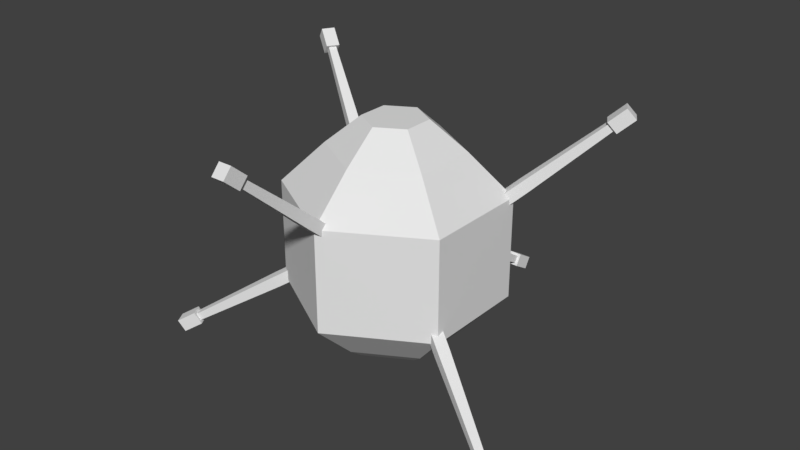 # Source: TargetBot.blend  (saved by Blender 2.79.0; exported with 4.5.12 LTS)
import bpy
from mathutils import Matrix  # noqa: F401  (used for matrix-valued properties, if any)

bpy.ops.wm.read_factory_settings(use_empty=True)
scene = bpy.context.scene
scene.name = 'Scene'

# ---- collections
col_collection_1 = bpy.data.collections.new('Collection 1'); scene.collection.children.link(col_collection_1)
col_collection_2 = bpy.data.collections.new('Collection 2'); scene.collection.children.link(col_collection_2)
col_collection_2.hide_render = True
col_collection_2.hide_viewport = True
col_collection_3 = bpy.data.collections.new('Collection 3'); scene.collection.children.link(col_collection_3)
col_collection_3.hide_render = True
col_collection_3.hide_viewport = True

# ---- materials (node trees are filled in below, after node groups)
mat_targetbotmat = bpy.data.materials.new('TargetBotMat')
mat_targetbotmat.alpha_threshold = 0.0
mat_targetbotmat.use_transparent_shadow = False
mat_targetbotmat.roughness = 0.5
mat_targetbotmat.line_color = (0.0, 0.0, 0.0, 1.0)

# ---- material node trees

# ---- world
world_world = bpy.data.worlds.new('World'); scene.world = world_world
world_world.color = (0.05088, 0.05088, 0.05088)
world_world.use_sun_shadow = False
world_world.sun_shadow_jitter_overblur = 0.0
world_world.cycles.sampling_method = 'MANUAL'

# ---- meshes
me_icosphere = bpy.data.meshes.new('Icosphere')
me_icosphere.from_pydata([(-0.497, 0.287, 0.8201), (-0.3882, 0.2242, -0.9158), (-0.497, -0.287, 0.8201), (-0.3882, -0.2242, -0.9158), (-5.713e-08, -0.5739, 0.8201), (-4.2e-08, -0.4483, -0.9158), (0.497, -0.287, 0.8201), (0.3882, -0.2242, -0.9158), (0.497, 0.287, 0.8201), (0.3882, 0.2242, -0.9158), (1.93e-08, 0.5739, 0.8201), (1.93e-08, 0.4483, -0.9158), (0.0, 0.9479, 0.4544), (-0.8209, 0.4739, 0.4544), (-0.8209, 0.4739, -0.4544), (0.0, 0.9479, -0.4544), (-0.8209, -0.4739, 0.4544), (-0.8209, -0.4739, -0.4544), (-8.287e-08, -0.9479, 0.4544), (-8.287e-08, -0.9479, -0.4544), (0.8209, -0.4739, 0.4544), (0.8209, -0.4739, -0.4544), (0.8209, 0.4739, 0.4544), (0.8209, 0.4739, -0.4544), (1.133e-08, 0.2718, 1.07), (-0.2354, 0.1359, 1.07), (-0.2354, -0.1359, 1.07), (-2.487e-08, -0.2718, 1.07), (0.2354, -0.1359, 1.07), (0.2354, 0.1359, 1.07), (-0.497, 0.287, -0.8201), (1.93e-08, 0.5739, -0.8201), (-0.497, -0.287, -0.8201), (-5.713e-08, -0.5739, -0.8201), (0.497, -0.287, -0.8201), (0.497, 0.287, -0.8201), (-0.3882, 0.2242, -0.2285), (1.93e-08, 0.4483, -0.2285), (-0.3882, -0.2242, -0.2285), (-4.2e-08, -0.4483, -0.2285), (0.3882, -0.2242, -0.2285), (0.3882, 0.2242, -0.2285), (1.526, -0.9109, -0.8965), (1.56, -0.8525, -0.8963), (1.496, -0.8936, -0.9542), (1.53, -0.8352, -0.9541), (0.9418, -0.4798, -0.445), (0.8147, -0.4071, -0.3574), (0.8969, -0.4538, -0.5316), (0.7698, -0.3811, -0.444), (0.8916, -0.5673, -0.4452), (0.7644, -0.4946, -0.3576), (0.8467, -0.5414, -0.5318), (0.7196, -0.4686, -0.4442), (1.473, -0.9088, -0.9758), (1.525, -0.939, -0.8751), (1.583, -0.8373, -0.8748), (1.531, -0.8071, -0.9755), (1.667, -0.8852, -1.07), (1.609, -0.9869, -1.07), (1.72, -0.9154, -0.9689), (1.661, -1.017, -0.9692), (1.433, 0.7938, 1.137), (1.399, 0.852, 1.137), (1.471, 0.8159, 1.086), (1.437, 0.8742, 1.086), (0.8252, 0.5382, 0.5931), (0.7137, 0.4734, 0.4814), (0.8824, 0.5714, 0.5168), (0.7708, 0.5066, 0.4051), (0.8759, 0.4509, 0.5931), (0.7644, 0.3861, 0.4814), (0.9331, 0.4841, 0.5168), (0.8215, 0.4193, 0.4051), (1.498, 0.8025, 1.068), (1.431, 0.764, 1.156), (1.373, 0.8654, 1.156), (1.439, 0.904, 1.068), (1.559, 0.9736, 1.188), (1.618, 0.8721, 1.188), (1.492, 0.935, 1.276), (1.551, 0.8335, 1.276), (0.0735, 1.946, -0.9692), (-0.04384, 1.948, -0.9689), (0.0727, 1.886, -1.07), (-0.04464, 1.887, -1.07), (-0.04589, 1.73, -0.9755), (-0.04509, 1.79, -0.8748), (0.07224, 1.789, -0.8751), (0.07145, 1.729, -0.9758), (0.05629, 0.8569, -0.4442), (0.05746, 1.003, -0.5318), (0.05698, 0.9087, -0.3576), (0.05815, 1.055, -0.4452), (-0.04464, 0.8578, -0.444), (-0.04347, 1.004, -0.5316), (-0.04395, 0.9097, -0.3574), (-0.04278, 1.056, -0.445), (-0.02073, 1.743, -0.9541), (0.04662, 1.742, -0.9542), (-0.02027, 1.777, -0.8963), (0.04708, 1.777, -0.8965), (-1.558, -0.8548, -0.8965), (-1.525, -0.9133, -0.8963), (-1.528, -0.8378, -0.9542), (-1.495, -0.8963, -0.9541), (-0.8906, -0.5693, -0.445), (-0.7635, -0.4965, -0.3574), (-0.8455, -0.5437, -0.5316), (-0.7184, -0.4709, -0.444), (-0.9406, -0.4816, -0.4452), (-0.8136, -0.4088, -0.3576), (-0.8955, -0.4561, -0.5318), (-0.7685, -0.3833, -0.4442), (-1.529, -0.8098, -0.9758), (-1.582, -0.8394, -0.8751), (-1.524, -0.9413, -0.8748), (-1.471, -0.9117, -0.9755), (-1.608, -0.9899, -1.07), (-1.666, -0.888, -1.07), (-1.66, -1.02, -0.9689), (-1.718, -0.9176, -0.9692), (-1.404, 0.8441, 1.137), (-1.438, 0.7857, 1.137), (-1.442, 0.8661, 1.086), (-1.476, 0.8076, 1.086), (-0.8787, 0.4455, 0.5931), (-0.7669, 0.3813, 0.4814), (-0.9361, 0.4784, 0.5168), (-0.8242, 0.4142, 0.4051), (-0.8285, 0.5331, 0.5931), (-0.7166, 0.4688, 0.4814), (-0.8858, 0.566, 0.5168), (-0.7739, 0.5017, 0.4051), (-1.444, 0.8959, 1.068), (-1.377, 0.8576, 1.156), (-1.436, 0.7559, 1.156), (-1.502, 0.7941, 1.068), (-1.623, 0.8631, 1.188), (-1.564, 0.9649, 1.188), (-1.556, 0.8248, 1.276), (-1.498, 0.9266, 1.276), (-0.05375, -1.76, 1.276), (0.06359, -1.76, 1.276), (-0.05356, -1.837, 1.188), (0.06378, -1.837, 1.188), (0.06344, -1.698, 1.068), (0.06326, -1.621, 1.156), (-0.05409, -1.622, 1.156), (-0.0539, -1.699, 1.068), (-0.04759, -0.9211, 0.4051), (-0.04728, -1.05, 0.5168), (-0.04776, -0.855, 0.4814), (-0.04744, -0.984, 0.5931), (0.05334, -0.9209, 0.4051), (0.05365, -1.05, 0.5168), (0.05318, -0.8548, 0.4814), (0.05349, -0.9838, 0.5931), (0.03841, -1.682, 1.086), (-0.02895, -1.682, 1.086), (0.0383, -1.638, 1.137), (-0.02905, -1.638, 1.137)], [], [(8, 10, 24, 29), (14, 13, 12, 15), (17, 16, 13, 14), (11, 9, 41, 37), (19, 18, 16, 17), (21, 20, 18, 19), (23, 22, 20, 21), (15, 12, 22, 23), (0, 10, 12, 13), (31, 30, 14, 15), (2, 0, 13, 16), (30, 32, 17, 14), (4, 2, 16, 18), (32, 33, 19, 17), (6, 4, 18, 20), (33, 34, 21, 19), (8, 6, 20, 22), (34, 35, 23, 21), (10, 8, 22, 12), (35, 31, 15, 23), (24, 25, 26, 27, 28, 29), (6, 8, 29, 28), (4, 6, 28, 27), (2, 4, 27, 26), (0, 2, 26, 25), (10, 0, 25, 24), (11, 1, 30, 31), (1, 3, 32, 30), (3, 5, 33, 32), (5, 7, 34, 33), (7, 9, 35, 34), (9, 11, 31, 35), (36, 37, 41, 40, 39, 38), (7, 5, 39, 40), (3, 1, 36, 38), (9, 7, 40, 41), (5, 3, 38, 39), (1, 11, 37, 36), (43, 42, 55, 56), (44, 45, 57, 54), (42, 44, 54, 55), (55, 54, 59, 61), (48, 46, 43, 45), (50, 52, 44, 42), (52, 48, 45, 44), (45, 43, 56, 57), (46, 50, 42, 43), (51, 47, 49, 53), (49, 48, 52, 53), (47, 46, 48, 49), (51, 50, 46, 47), (53, 52, 50, 51), (60, 61, 59, 58), (57, 56, 60, 58), (56, 55, 61, 60), (54, 57, 58, 59), (63, 62, 75, 76), (64, 65, 77, 74), (62, 64, 74, 75), (75, 74, 79, 81), (68, 66, 63, 65), (70, 72, 64, 62), (72, 68, 65, 64), (65, 63, 76, 77), (66, 70, 62, 63), (71, 67, 69, 73), (69, 68, 72, 73), (67, 66, 68, 69), (71, 70, 66, 67), (73, 72, 70, 71), (80, 81, 79, 78), (77, 76, 80, 78), (76, 75, 81, 80), (74, 77, 78, 79), (89, 86, 85, 84), (87, 88, 82, 83), (86, 87, 83, 85), (83, 82, 84, 85), (90, 91, 93, 92), (92, 93, 97, 96), (96, 97, 95, 94), (94, 95, 91, 90), (92, 96, 94, 90), (97, 93, 101, 100), (98, 100, 87, 86), (91, 95, 98, 99), (93, 91, 99, 101), (95, 97, 100, 98), (88, 89, 84, 82), (101, 99, 89, 88), (99, 98, 86, 89), (100, 101, 88, 87), (103, 102, 115, 116), (104, 105, 117, 114), (102, 104, 114, 115), (115, 114, 119, 121), (108, 106, 103, 105), (110, 112, 104, 102), (112, 108, 105, 104), (105, 103, 116, 117), (106, 110, 102, 103), (111, 107, 109, 113), (109, 108, 112, 113), (107, 106, 108, 109), (111, 110, 106, 107), (113, 112, 110, 111), (120, 121, 119, 118), (117, 116, 120, 118), (116, 115, 121, 120), (114, 117, 118, 119), (123, 122, 135, 136), (124, 125, 137, 134), (122, 124, 134, 135), (135, 134, 139, 141), (128, 126, 123, 125), (130, 132, 124, 122), (132, 128, 125, 124), (125, 123, 136, 137), (126, 130, 122, 123), (131, 127, 129, 133), (129, 128, 132, 133), (127, 126, 128, 129), (131, 130, 126, 127), (133, 132, 130, 131), (140, 141, 139, 138), (137, 136, 140, 138), (136, 135, 141, 140), (134, 137, 138, 139), (149, 146, 145, 144), (147, 148, 142, 143), (146, 147, 143, 145), (143, 142, 144, 145), (150, 151, 153, 152), (152, 153, 157, 156), (156, 157, 155, 154), (154, 155, 151, 150), (152, 156, 154, 150), (157, 153, 161, 160), (158, 160, 147, 146), (151, 155, 158, 159), (153, 151, 159, 161), (155, 157, 160, 158), (148, 149, 144, 142), (161, 159, 149, 148), (159, 158, 146, 149), (160, 161, 148, 147)])
_uv = me_icosphere.uv_layers.new(name='UVMap')
_uv.uv.foreach_set('vector', [0.2876, 0.9577, 0.2876, 0.678, 0.1684, 0.7516, 0.1684, 0.8841, 0.2497, 0.4344, 0.02568, 0.4344, 0.02568, 0.23, 0.2497, 0.23, 0.2497, 0.625, 0.02568, 0.625, 0.02568, 0.4344, 0.2497, 0.4344, 0.7963, 0.8564, 0.7963, 0.9606, 0.5702, 0.9606, 0.5702, 0.8564, 0.2502, 0.23, 0.02618, 0.23, 0.02618, 0.03288, 0.2502, 0.03288, 0.2502, 0.4344, 0.02618, 0.4344, 0.02618, 0.23, 0.2502, 0.23, 0.2502, 0.625, 0.02618, 0.625, 0.02618, 0.4344, 0.2502, 0.4344, 0.2497, 0.23, 0.02568, 0.23, 0.02568, 0.03288, 0.2497, 0.03288, 0.01609, 0.9353, 0.01609, 0.7511, 0.1258, 0.6911, 0.1258, 0.9952, 0.3177, 0.7029, 0.3177, 0.9026, 0.4269, 0.9676, 0.4269, 0.6378, 0.01589, 0.9351, 0.01571, 0.7514, 0.1256, 0.6909, 0.1254, 0.9954, 0.3184, 0.9024, 0.3184, 0.7028, 0.4275, 0.6379, 0.4275, 0.9676, 0.01541, 0.9354, 0.0154, 0.7512, 0.1251, 0.6912, 0.125, 0.9954, 0.3184, 0.9026, 0.3184, 0.7029, 0.4276, 0.6379, 0.4274, 0.9676, 0.0154, 0.9354, 0.0154, 0.7512, 0.1251, 0.6912, 0.1251, 0.9953, 0.3183, 0.7029, 0.3183, 0.9026, 0.4275, 0.9676, 0.4275, 0.6378, 0.01541, 0.9354, 0.01545, 0.7512, 0.1251, 0.6912, 0.125, 0.9952, 0.3184, 0.9024, 0.3184, 0.7029, 0.4275, 0.6379, 0.4274, 0.9676, 0.01541, 0.7512, 0.01541, 0.9353, 0.125, 0.9953, 0.1251, 0.6912, 0.3184, 0.9026, 0.3183, 0.7029, 0.4276, 0.6379, 0.4275, 0.9676, 0.292, 0.3864, 0.35, 0.3506, 0.408, 0.3864, 0.408, 0.4581, 0.35, 0.494, 0.292, 0.4581, 0.2875, 0.678, 0.2876, 0.9577, 0.1684, 0.8841, 0.1684, 0.7516, 0.2874, 0.6783, 0.2875, 0.9577, 0.1684, 0.8841, 0.1683, 0.7515, 0.2876, 0.678, 0.2876, 0.9577, 0.1684, 0.8841, 0.1684, 0.7516, 0.2875, 0.678, 0.2876, 0.9577, 0.1684, 0.8841, 0.1684, 0.7516, 0.2875, 0.6781, 0.2875, 0.9577, 0.1684, 0.8841, 0.1684, 0.7515, 0.4612, 0.9357, 0.4612, 0.6523, 0.5254, 0.6126, 0.5254, 0.9754, 0.4611, 0.9357, 0.4612, 0.6523, 0.5253, 0.6127, 0.5255, 0.9754, 0.4612, 0.9357, 0.4612, 0.6523, 0.5253, 0.6127, 0.5255, 0.9754, 0.4611, 0.6524, 0.4611, 0.9358, 0.5254, 0.9755, 0.5254, 0.6127, 0.4612, 0.9357, 0.4612, 0.6523, 0.5254, 0.6128, 0.5254, 0.9754, 0.4611, 0.9356, 0.4612, 0.6523, 0.5254, 0.6127, 0.5255, 0.9754, 0.2775, 0.2824, 0.2775, 0.2011, 0.3432, 0.1605, 0.409, 0.2011, 0.409, 0.2824, 0.3432, 0.323, 0.7964, 0.7491, 0.7966, 0.8562, 0.5705, 0.8562, 0.5704, 0.7491, 0.7963, 0.645, 0.7963, 0.7492, 0.5702, 0.7492, 0.5702, 0.645, 0.7964, 0.6445, 0.7964, 0.7491, 0.5704, 0.7491, 0.5703, 0.6451, 0.7966, 0.8562, 0.7964, 0.9607, 0.5699, 0.9605, 0.5705, 0.8562, 0.7963, 0.7492, 0.7963, 0.8564, 0.5702, 0.8564, 0.5702, 0.7492, 0.6558, 0.1368, 0.7613, 0.1368, 0.8004, 0.1613, 0.6166, 0.1613, 0.7613, 0.07087, 0.6558, 0.07087, 0.6166, 0.0464, 0.8004, 0.0464, 0.7613, 0.1368, 0.7613, 0.07087, 0.8004, 0.0464, 0.8004, 0.1613, 0.6166, 0.226, 0.4328, 0.226, 0.4328, 0.04659, 0.6166, 0.0466, 0.8402, 0.1764, 0.9894, 0.1764, 0.9646, 0.9627, 0.865, 0.9627, 0.8402, 0.1764, 0.9895, 0.1764, 0.9646, 0.9627, 0.865, 0.9627, 0.8402, 0.1764, 0.9895, 0.1764, 0.9646, 0.9627, 0.865, 0.9627, 0.6558, 0.07087, 0.6558, 0.1368, 0.6166, 0.1613, 0.6166, 0.0464, 0.8399, 0.1764, 0.9892, 0.1764, 0.9643, 0.9627, 0.8647, 0.9627, 0.4326, 0.2256, 0.4326, 0.04617, 0.6171, 0.04617, 0.6171, 0.2256, 0.9895, 0.01867, 0.9895, 0.1764, 0.8402, 0.1764, 0.8402, 0.01867, 0.9894, 0.01867, 0.9894, 0.1764, 0.8402, 0.1764, 0.8402, 0.01867, 0.9892, 0.01867, 0.9892, 0.1764, 0.8399, 0.1764, 0.8399, 0.01867, 0.9895, 0.01867, 0.9895, 0.1764, 0.8402, 0.1764, 0.8402, 0.01867, 0.6176, 0.2257, 0.4319, 0.2257, 0.4319, 0.04536, 0.6176, 0.04536, 0.433, 0.04679, 0.6168, 0.04679, 0.6168, 0.2262, 0.433, 0.2262, 0.4328, 0.04689, 0.6166, 0.04689, 0.6166, 0.2263, 0.4328, 0.2263, 0.4328, 0.0464, 0.6166, 0.0464, 0.6166, 0.2258, 0.4328, 0.2258, 0.6558, 0.1368, 0.7613, 0.1368, 0.8004, 0.1613, 0.6166, 0.1613, 0.7613, 0.07087, 0.6558, 0.07087, 0.6166, 0.0464, 0.8004, 0.0464, 0.7613, 0.1368, 0.7613, 0.07087, 0.8004, 0.0464, 0.8004, 0.1613, 0.6166, 0.226, 0.4328, 0.226, 0.4328, 0.04659, 0.6166, 0.0466, 0.8402, 0.1764, 0.9894, 0.1764, 0.9646, 0.9627, 0.865, 0.9627, 0.8402, 0.1764, 0.9895, 0.1764, 0.9646, 0.9627, 0.865, 0.9627, 0.8402, 0.1764, 0.9895, 0.1764, 0.9646, 0.9627, 0.865, 0.9627, 0.6558, 0.07087, 0.6558, 0.1368, 0.6166, 0.1613, 0.6166, 0.0464, 0.8399, 0.1764, 0.9892, 0.1764, 0.9643, 0.9627, 0.8647, 0.9627, 0.4326, 0.2256, 0.4326, 0.04617, 0.6171, 0.04617, 0.6171, 0.2256, 0.9895, 0.01867, 0.9895, 0.1764, 0.8402, 0.1764, 0.8402, 0.01867, 0.9894, 0.01867, 0.9894, 0.1764, 0.8402, 0.1764, 0.8402, 0.01867, 0.9892, 0.01867, 0.9892, 0.1764, 0.8399, 0.1764, 0.8399, 0.01867, 0.9895, 0.01867, 0.9895, 0.1764, 0.8402, 0.1764, 0.8402, 0.01867, 0.6176, 0.2257, 0.4319, 0.2257, 0.4319, 0.04536, 0.6176, 0.04536, 0.433, 0.04679, 0.6168, 0.04679, 0.6168, 0.2262, 0.433, 0.2262, 0.4328, 0.04689, 0.6166, 0.04689, 0.6166, 0.2263, 0.4328, 0.2263, 0.4328, 0.0464, 0.6166, 0.0464, 0.6166, 0.2258, 0.4328, 0.2258, 0.4328, 0.0464, 0.6166, 0.0464, 0.6166, 0.2258, 0.4328, 0.2258, 0.4328, 0.04689, 0.6166, 0.04689, 0.6166, 0.2263, 0.4328, 0.2263, 0.433, 0.04679, 0.6168, 0.04679, 0.6168, 0.2262, 0.433, 0.2262, 0.6176, 0.2257, 0.4319, 0.2257, 0.4319, 0.04536, 0.6176, 0.04536, 0.9895, 0.01867, 0.9895, 0.1764, 0.8402, 0.1764, 0.8402, 0.01867, 0.9892, 0.01867, 0.9892, 0.1764, 0.8399, 0.1764, 0.8399, 0.01867, 0.9894, 0.01867, 0.9894, 0.1764, 0.8402, 0.1764, 0.8402, 0.01867, 0.9895, 0.01867, 0.9895, 0.1764, 0.8402, 0.1764, 0.8402, 0.01867, 0.4326, 0.2256, 0.4326, 0.04617, 0.6171, 0.04617, 0.6171, 0.2256, 0.8399, 0.1764, 0.9892, 0.1764, 0.9643, 0.9627, 0.8647, 0.9627, 0.6558, 0.07087, 0.6558, 0.1368, 0.6166, 0.1613, 0.6166, 0.0464, 0.8402, 0.1764, 0.9895, 0.1764, 0.9646, 0.9627, 0.865, 0.9627, 0.8402, 0.1764, 0.9895, 0.1764, 0.9646, 0.9627, 0.865, 0.9627, 0.8402, 0.1764, 0.9894, 0.1764, 0.9646, 0.9627, 0.865, 0.9627, 0.6166, 0.226, 0.4328, 0.226, 0.4328, 0.04659, 0.6166, 0.0466, 0.7613, 0.1368, 0.7613, 0.07087, 0.8004, 0.0464, 0.8004, 0.1613, 0.7613, 0.07087, 0.6558, 0.07087, 0.6166, 0.0464, 0.8004, 0.0464, 0.6558, 0.1368, 0.7613, 0.1368, 0.8004, 0.1613, 0.6166, 0.1613, 0.6558, 0.1368, 0.7613, 0.1368, 0.8004, 0.1613, 0.6166, 0.1613, 0.7613, 0.07087, 0.6558, 0.07087, 0.6166, 0.0464, 0.8004, 0.0464, 0.7613, 0.1368, 0.7613, 0.07087, 0.8004, 0.0464, 0.8004, 0.1613, 0.6166, 0.226, 0.4328, 0.226, 0.4328, 0.04659, 0.6166, 0.0466, 0.8402, 0.1764, 0.9894, 0.1764, 0.9646, 0.9627, 0.865, 0.9627, 0.8402, 0.1764, 0.9895, 0.1764, 0.9646, 0.9627, 0.865, 0.9627, 0.8402, 0.1764, 0.9895, 0.1764, 0.9646, 0.9627, 0.865, 0.9627, 0.6558, 0.07087, 0.6558, 0.1368, 0.6166, 0.1613, 0.6166, 0.0464, 0.8399, 0.1764, 0.9892, 0.1764, 0.9643, 0.9627, 0.8647, 0.9627, 0.4326, 0.2256, 0.4326, 0.04617, 0.6171, 0.04617, 0.6171, 0.2256, 0.9895, 0.01867, 0.9895, 0.1764, 0.8402, 0.1764, 0.8402, 0.01867, 0.9894, 0.01867, 0.9894, 0.1764, 0.8402, 0.1764, 0.8402, 0.01867, 0.9892, 0.01867, 0.9892, 0.1764, 0.8399, 0.1764, 0.8399, 0.01867, 0.9895, 0.01867, 0.9895, 0.1764, 0.8402, 0.1764, 0.8402, 0.01867, 0.6176, 0.2257, 0.4319, 0.2257, 0.4319, 0.04536, 0.6176, 0.04536, 0.433, 0.04679, 0.6168, 0.04679, 0.6168, 0.2262, 0.433, 0.2262, 0.4328, 0.04689, 0.6166, 0.04689, 0.6166, 0.2263, 0.4328, 0.2263, 0.4328, 0.0464, 0.6166, 0.0464, 0.6166, 0.2258, 0.4328, 0.2258, 0.6558, 0.1368, 0.7613, 0.1368, 0.8004, 0.1613, 0.6166, 0.1613, 0.7613, 0.07087, 0.6558, 0.07087, 0.6166, 0.0464, 0.8004, 0.0464, 0.7613, 0.1368, 0.7613, 0.07087, 0.8004, 0.0464, 0.8004, 0.1613, 0.6166, 0.226, 0.4328, 0.226, 0.4328, 0.04659, 0.6166, 0.0466, 0.8402, 0.1764, 0.9894, 0.1764, 0.9646, 0.9627, 0.865, 0.9627, 0.8402, 0.1764, 0.9895, 0.1764, 0.9646, 0.9627, 0.865, 0.9627, 0.8402, 0.1764, 0.9895, 0.1764, 0.9646, 0.9627, 0.865, 0.9627, 0.6558, 0.07087, 0.6558, 0.1368, 0.6166, 0.1613, 0.6166, 0.0464, 0.8399, 0.1764, 0.9892, 0.1764, 0.9643, 0.9627, 0.8647, 0.9627, 0.4326, 0.2256, 0.4326, 0.04617, 0.6171, 0.04617, 0.6171, 0.2256, 0.9895, 0.01867, 0.9895, 0.1764, 0.8402, 0.1764, 0.8402, 0.01867, 0.9894, 0.01867, 0.9894, 0.1764, 0.8402, 0.1764, 0.8402, 0.01867, 0.9892, 0.01867, 0.9892, 0.1764, 0.8399, 0.1764, 0.8399, 0.01867, 0.9895, 0.01867, 0.9895, 0.1764, 0.8402, 0.1764, 0.8402, 0.01867, 0.6176, 0.2257, 0.4319, 0.2257, 0.4319, 0.04536, 0.6176, 0.04536, 0.433, 0.04679, 0.6168, 0.04679, 0.6168, 0.2262, 0.433, 0.2262, 0.4328, 0.04689, 0.6166, 0.04689, 0.6166, 0.2263, 0.4328, 0.2263, 0.4328, 0.0464, 0.6166, 0.0464, 0.6166, 0.2258, 0.4328, 0.2258, 0.4328, 0.0464, 0.6166, 0.0464, 0.6166, 0.2258, 0.4328, 0.2258, 0.4328, 0.04689, 0.6166, 0.04689, 0.6166, 0.2263, 0.4328, 0.2263, 0.433, 0.04679, 0.6168, 0.04679, 0.6168, 0.2262, 0.433, 0.2262, 0.6176, 0.2257, 0.4319, 0.2257, 0.4319, 0.04536, 0.6176, 0.04536, 0.9895, 0.01867, 0.9895, 0.1764, 0.8402, 0.1764, 0.8402, 0.01867, 0.9892, 0.01867, 0.9892, 0.1764, 0.8399, 0.1764, 0.8399, 0.01867, 0.9894, 0.01867, 0.9894, 0.1764, 0.8402, 0.1764, 0.8402, 0.01867, 0.9895, 0.01867, 0.9895, 0.1764, 0.8402, 0.1764, 0.8402, 0.01867, 0.4326, 0.2256, 0.4326, 0.04617, 0.6171, 0.04617, 0.6171, 0.2256, 0.8399, 0.1764, 0.9892, 0.1764, 0.9643, 0.9627, 0.8647, 0.9627, 0.6558, 0.07087, 0.6558, 0.1368, 0.6166, 0.1613, 0.6166, 0.0464, 0.8402, 0.1764, 0.9895, 0.1764, 0.9646, 0.9627, 0.865, 0.9627, 0.8402, 0.1764, 0.9895, 0.1764, 0.9646, 0.9627, 0.865, 0.9627, 0.8402, 0.1764, 0.9894, 0.1764, 0.9646, 0.9627, 0.865, 0.9627, 0.6166, 0.226, 0.4328, 0.226, 0.4328, 0.04659, 0.6166, 0.0466, 0.7613, 0.1368, 0.7613, 0.07087, 0.8004, 0.0464, 0.8004, 0.1613, 0.7613, 0.07087, 0.6558, 0.07087, 0.6166, 0.0464, 0.8004, 0.0464, 0.6558, 0.1368, 0.7613, 0.1368, 0.8004, 0.1613, 0.6166, 0.1613])
me_icosphere.materials.append(mat_targetbotmat)
me_icosphere.materials.append(None)
me_icosphere.materials.append(None)
me_icosphere.use_remesh_preserve_volume = False
me_icosphere.use_remesh_preserve_attributes = False
me_icosphere.use_mirror_vertex_groups = False
me_icosphere.update()
me_icosphere_001 = bpy.data.meshes.new('Icosphere.001')
me_icosphere_001.from_pydata([(-0.3892, 0.2285, -0.9208), (-0.3925, -0.2228, -0.9208), (-0.003332, -0.4513, -0.9208), (0.3892, -0.2285, -0.9208), (0.3925, 0.2228, -0.9208), (0.0, 0.9479, 0.4544), (-0.8209, 0.4739, 0.4544), (-0.8209, 0.4739, -0.4544), (0.0, 0.9479, -0.4544), (-0.8209, -0.4739, 0.4544), (-0.8209, -0.4739, -0.4544), (-8.287e-08, -0.9479, 0.4544), (-8.287e-08, -0.9479, -0.4544), (0.8209, -0.4739, 0.4544), (0.8209, -0.4739, -0.4544), (0.8209, 0.4739, 0.4544), (0.8209, 0.4739, -0.4544), (-0.2489, -3.19e-08, 1.108), (0.1186, -0.2055, 1.127), (0.1149, 0.232, 1.105), (0.003332, 0.4513, -0.9208), (1.93e-08, 0.4483, -0.2285), (-0.4588, 0.06113, -0.2285), (-4.2e-08, -0.4483, -0.2285), (0.4588, -0.06113, -0.2285), (1.48, -0.9037, -0.9685), (0.7963, -0.3951, -0.3961), (0.7396, -0.4815, -0.4066), (1.545, -0.8908, -0.8857), (1.532, -0.8221, -0.9611), (1.664, -0.9512, -1.019), (1.384, 0.8623, 1.147), (0.769, 0.4472, 0.4446), (1.462, 0.7963, 1.107), (1.443, 0.8868, 1.074), (1.555, 0.9036, 1.232), (0.01443, 1.917, -1.019), (-0.03329, 1.738, -0.9611), (0.02022, 1.783, -0.8857), (0.006186, 0.8851, -0.4019), (0.06317, 1.733, -0.9685), (-1.531, -0.8201, -0.9649), (-0.7869, -0.4586, -0.3571), (-0.7467, -0.4221, -0.4456), (-1.55, -0.8814, -0.8857), (-1.483, -0.9039, -0.9647), (-1.663, -0.9537, -1.019), (-1.441, 0.8796, 1.08), (-0.8002, 0.4586, 0.4047), (-0.7421, 0.4253, 0.4832), (-1.414, 0.8108, 1.147), (-1.491, 0.8022, 1.074), (-1.56, 0.8948, 1.232), (0.005016, -1.799, 1.232), (0.05093, -1.69, 1.077), (-0.00213, -1.63, 1.147), (-0.0488, -0.885, 0.4484), (0.05438, -0.8925, 0.4394), (-0.04559, -1.69, 1.077)], [], [(18, 11, 13), (17, 18, 19), (0, 22, 1), (3, 24, 4), (25, 30, 28), (31, 35, 34), (34, 35, 33), (39, 37, 40), (40, 36, 38), (41, 46, 44), (47, 52, 50), (51, 52, 47), (56, 55, 57), (58, 53, 55), (7, 10, 9, 6), (21, 20, 4, 24), (10, 12, 11, 9), (12, 14, 13, 11), (14, 16, 15, 13), (16, 8, 5, 15), (6, 17, 19, 5), (8, 20, 0, 7), (7, 0, 1, 10), (17, 6, 9), (9, 11, 18, 17), (10, 1, 2, 12), (12, 2, 3, 14), (15, 19, 18, 13), (14, 3, 4, 16), (16, 4, 20, 8), (19, 15, 5), (24, 23, 22, 21), (24, 3, 2, 23), (23, 2, 1, 22), (22, 0, 20, 21), (29, 25, 27, 26), (26, 28, 29), (27, 25, 28), (45, 43, 42, 44), (26, 27, 28), (29, 28, 30), (25, 29, 30), (32, 31, 34), (32, 34, 33), (32, 33, 31), (31, 33, 35), (40, 37, 36), (37, 38, 36), (8, 7, 6, 5), (39, 40, 38), (39, 38, 37), (44, 42, 43, 41), (51, 48, 49, 50), (43, 45, 41), (45, 44, 46), (41, 45, 46), (47, 50, 49, 48), (58, 56, 57, 54), (48, 51, 47), (51, 50, 52), (58, 54, 53), (54, 55, 53), (56, 58, 55), (57, 55, 54)])
_uv = me_icosphere_001.uv_layers.new(name='UVMap')
_uv.uv.foreach_set('vector', [0.0154, 0.8426, 0.1251, 0.6912, 0.1251, 0.9953, 0.3787, 0.3683, 0.3792, 0.4759, 0.292, 0.4201, 0.7963, 0.7492, 0.5702, 0.7113, 0.7963, 0.645, 0.7964, 0.7491, 0.5704, 0.7112, 0.7964, 0.6445, 0.4328, 0.226, 0.5707, 0.04598, 0.6166, 0.226, 0.6168, 0.04679, 0.5249, 0.2262, 0.433, 0.04679, 0.6362, 0.05863, 0.5247, 0.2258, 0.4328, 0.0464, 0.9148, 0.01877, 0.9646, 0.9627, 0.865, 0.9627, 0.4328, 0.226, 0.5707, 0.04598, 0.6166, 0.226, 0.4328, 0.226, 0.5707, 0.04598, 0.6166, 0.226, 0.4328, 0.226, 0.5707, 0.04598, 0.6166, 0.226, 0.6329, 0.05659, 0.5247, 0.2258, 0.4328, 0.0464, 0.9892, 0.01879, 0.9245, 0.9627, 0.8399, 0.01873, 0.4328, 0.226, 0.5707, 0.04598, 0.6166, 0.226, 0.2497, 0.4344, 0.2497, 0.625, 0.02568, 0.625, 0.02568, 0.4344, 0.5702, 0.8564, 0.7963, 0.8564, 0.7963, 0.9606, 0.5702, 0.9606, 0.2502, 0.03288, 0.2502, 0.23, 0.02618, 0.23, 0.02618, 0.03288, 0.2502, 0.23, 0.2502, 0.4344, 0.02618, 0.4344, 0.02618, 0.23, 0.2502, 0.4344, 0.2502, 0.625, 0.02618, 0.625, 0.02618, 0.4344, 0.2497, 0.03288, 0.2497, 0.23, 0.02568, 0.23, 0.02568, 0.03288, 0.1258, 0.9952, 0.01609, 0.9353, 0.01541, 0.8377, 0.1258, 0.6911, 0.4269, 0.6378, 0.3177, 0.7029, 0.3177, 0.9026, 0.4269, 0.9676, 0.4275, 0.9676, 0.3184, 0.9024, 0.3184, 0.7028, 0.4275, 0.6379, 0.0158, 0.8424, 0.1256, 0.6909, 0.1254, 0.9954, 0.1251, 0.6912, 0.125, 0.9954, 0.01541, 0.9354, 0.0154, 0.7512, 0.4274, 0.9676, 0.3184, 0.9026, 0.3184, 0.7029, 0.4276, 0.6379, 0.4275, 0.6378, 0.3183, 0.7029, 0.3183, 0.9026, 0.4275, 0.9676, 0.125, 0.9952, 0.01541, 0.8377, 0.01545, 0.7512, 0.1251, 0.6912, 0.4274, 0.9676, 0.3184, 0.9024, 0.3184, 0.7029, 0.4275, 0.6379, 0.4275, 0.9676, 0.3184, 0.9026, 0.3183, 0.7029, 0.4276, 0.6379, 0.01541, 0.8377, 0.125, 0.9953, 0.1251, 0.6912, 0.3851, 0.1863, 0.409, 0.2824, 0.3014, 0.2971, 0.2775, 0.2011, 0.5704, 0.7112, 0.7964, 0.7491, 0.7966, 0.8562, 0.5705, 0.8562, 0.5705, 0.8562, 0.7966, 0.8562, 0.7964, 0.9607, 0.5699, 0.9605, 0.5702, 0.7113, 0.7963, 0.7492, 0.7963, 0.8564, 0.5702, 0.8564, 0.9646, 0.9627, 0.865, 0.9627, 0.8402, 0.01882, 0.9895, 0.01872, 0.9231, 0.01877, 0.9646, 0.9627, 0.865, 0.9627, 0.9231, 0.01877, 0.9646, 0.9627, 0.865, 0.9627, 0.865, 0.9627, 0.8402, 0.01873, 0.9894, 0.01879, 0.9646, 0.9627, 0.8399, 0.01882, 0.9892, 0.01872, 0.9245, 0.9627, 0.433, 0.04679, 0.6168, 0.04679, 0.4789, 0.226, 0.4328, 0.0464, 0.6395, 0.06067, 0.5247, 0.2258, 0.9148, 0.01876, 0.9646, 0.9627, 0.865, 0.9627, 0.9148, 0.01875, 0.9646, 0.9627, 0.865, 0.9627, 0.9145, 0.01878, 0.9643, 0.9627, 0.8647, 0.9627, 0.4328, 0.04689, 0.6166, 0.04689, 0.5247, 0.2263, 0.4328, 0.0464, 0.6395, 0.06067, 0.5247, 0.2258, 0.433, 0.04679, 0.6168, 0.04679, 0.4789, 0.226, 0.2497, 0.23, 0.2497, 0.4344, 0.02568, 0.4344, 0.02568, 0.23, 0.9231, 0.01877, 0.9646, 0.9627, 0.865, 0.9627, 0.9231, 0.01877, 0.9646, 0.9627, 0.865, 0.9627, 0.865, 0.9627, 0.8402, 0.01873, 0.9895, 0.01879, 0.9646, 0.9627, 0.865, 0.9627, 0.8402, 0.01873, 0.9894, 0.01879, 0.9646, 0.9627, 0.9066, 0.01877, 0.9646, 0.9627, 0.865, 0.9627, 0.433, 0.04679, 0.6168, 0.04679, 0.4789, 0.226, 0.4328, 0.0464, 0.6362, 0.05863, 0.5247, 0.2258, 0.9646, 0.9627, 0.865, 0.9627, 0.8402, 0.01875, 0.9895, 0.01876, 0.865, 0.9627, 0.8402, 0.01873, 0.9895, 0.01879, 0.9646, 0.9627, 0.9148, 0.01875, 0.9646, 0.9627, 0.865, 0.9627, 0.433, 0.04679, 0.6168, 0.04679, 0.4789, 0.226, 0.4328, 0.0464, 0.6362, 0.05863, 0.5247, 0.2258, 0.433, 0.04679, 0.6168, 0.04679, 0.4789, 0.226, 0.9066, 0.01877, 0.9646, 0.9627, 0.865, 0.9627, 0.9065, 0.01877, 0.9646, 0.9627, 0.865, 0.9627])
me_icosphere_001.materials.append(mat_targetbotmat)
me_icosphere_001.materials.append(None)
me_icosphere_001.materials.append(None)
me_icosphere_001.use_remesh_preserve_volume = False
me_icosphere_001.use_remesh_preserve_attributes = False
me_icosphere_001.use_mirror_vertex_groups = False
me_icosphere_001.update()
me_icosphere_002 = bpy.data.meshes.new('Icosphere.002')
me_icosphere_002.from_pydata([(-0.3892, 0.2285, -0.9208), (-0.3925, -0.2228, -0.9208), (-0.003332, -0.4513, -0.9208), (0.3892, -0.2285, -0.9208), (0.3925, 0.2228, -0.9208), (0.0, 0.9479, 0.4544), (-0.8209, 0.4739, 0.4544), (-0.8209, 0.4739, -0.4544), (0.0, 0.9479, -0.4544), (-0.8209, -0.4739, 0.4544), (-0.8209, -0.4739, -0.4544), (-8.287e-08, -0.9479, 0.4544), (-8.287e-08, -0.9479, -0.4544), (0.8209, -0.4739, 0.4544), (0.8209, -0.4739, -0.4544), (0.8209, 0.4739, 0.4544), (0.8209, 0.4739, -0.4544), (-0.2489, -3.19e-08, 1.108), (0.1186, -0.2055, 1.127), (0.1149, 0.232, 1.105), (0.003332, 0.4513, -0.9208), (1.93e-08, 0.4483, -0.2285), (-0.4588, 0.06113, -0.2285), (-4.2e-08, -0.4483, -0.2285), (0.4588, -0.06113, -0.2285)], [], [(18, 11, 13), (17, 18, 19), (0, 22, 1), (3, 24, 4), (7, 10, 9, 6), (21, 20, 4, 24), (10, 12, 11, 9), (12, 14, 13, 11), (14, 16, 15, 13), (16, 8, 5, 15), (6, 17, 19, 5), (8, 20, 0, 7), (7, 0, 1, 10), (17, 6, 9), (9, 11, 18, 17), (10, 1, 2, 12), (12, 2, 3, 14), (15, 19, 18, 13), (14, 3, 4, 16), (16, 4, 20, 8), (19, 15, 5), (24, 23, 22, 21), (24, 3, 2, 23), (23, 2, 1, 22), (22, 0, 20, 21), (8, 7, 6, 5)])
_uv = me_icosphere_002.uv_layers.new(name='UVMap')
_uv.uv.foreach_set('vector', [0.0154, 0.8426, 0.1251, 0.6912, 0.1251, 0.9953, 0.3787, 0.3683, 0.3792, 0.4759, 0.292, 0.4201, 0.7963, 0.7492, 0.5702, 0.7113, 0.7963, 0.645, 0.7964, 0.7491, 0.5704, 0.7112, 0.7964, 0.6445, 0.2497, 0.4344, 0.2497, 0.625, 0.02568, 0.625, 0.02568, 0.4344, 0.5702, 0.8564, 0.7963, 0.8564, 0.7963, 0.9606, 0.5702, 0.9606, 0.2502, 0.03288, 0.2502, 0.23, 0.02618, 0.23, 0.02618, 0.03288, 0.2502, 0.23, 0.2502, 0.4344, 0.02618, 0.4344, 0.02618, 0.23, 0.2502, 0.4344, 0.2502, 0.625, 0.02618, 0.625, 0.02618, 0.4344, 0.2497, 0.03288, 0.2497, 0.23, 0.02568, 0.23, 0.02568, 0.03288, 0.1258, 0.9952, 0.01609, 0.9353, 0.01541, 0.8377, 0.1258, 0.6911, 0.4269, 0.6378, 0.3177, 0.7029, 0.3177, 0.9026, 0.4269, 0.9676, 0.4275, 0.9676, 0.3184, 0.9024, 0.3184, 0.7028, 0.4275, 0.6379, 0.0158, 0.8424, 0.1256, 0.6909, 0.1254, 0.9954, 0.1251, 0.6912, 0.125, 0.9954, 0.01541, 0.9354, 0.0154, 0.7512, 0.4274, 0.9676, 0.3184, 0.9026, 0.3184, 0.7029, 0.4276, 0.6379, 0.4275, 0.6378, 0.3183, 0.7029, 0.3183, 0.9026, 0.4275, 0.9676, 0.125, 0.9952, 0.01541, 0.8377, 0.01545, 0.7512, 0.1251, 0.6912, 0.4274, 0.9676, 0.3184, 0.9024, 0.3184, 0.7029, 0.4275, 0.6379, 0.4275, 0.9676, 0.3184, 0.9026, 0.3183, 0.7029, 0.4276, 0.6379, 0.01541, 0.8377, 0.125, 0.9953, 0.1251, 0.6912, 0.3851, 0.1863, 0.409, 0.2824, 0.3014, 0.2971, 0.2775, 0.2011, 0.5704, 0.7112, 0.7964, 0.7491, 0.7966, 0.8562, 0.5705, 0.8562, 0.5705, 0.8562, 0.7966, 0.8562, 0.7964, 0.9607, 0.5699, 0.9605, 0.5702, 0.7113, 0.7963, 0.7492, 0.7963, 0.8564, 0.5702, 0.8564, 0.2497, 0.23, 0.2497, 0.4344, 0.02568, 0.4344, 0.02568, 0.23])
me_icosphere_002.materials.append(mat_targetbotmat)
me_icosphere_002.use_remesh_preserve_volume = False
me_icosphere_002.use_remesh_preserve_attributes = False
me_icosphere_002.use_mirror_vertex_groups = False
me_icosphere_002.update()

# ---- objects
ob_targetbot_lod0 = bpy.data.objects.new('TargetBot_LOD0', me_icosphere)
ob_targetbot_lod1 = bpy.data.objects.new('TargetBot_LOD1', me_icosphere_001)
ob_targetbot_lod2 = bpy.data.objects.new('TargetBot_LOD2', me_icosphere_002)

# ---- transforms, parenting, visibility, modifiers, constraints
ob_targetbot_lod0.location = (0.0, 0.0, 0.0)
ob_targetbot_lod0.lineart.crease_threshold = 0.0
ob_targetbot_lod1.location = (0.0, 0.0, 0.0)
ob_targetbot_lod1.lineart.crease_threshold = 0.0
ob_targetbot_lod2.location = (0.0, 0.0, 0.0)
ob_targetbot_lod2.lineart.crease_threshold = 0.0

# ---- collection membership
col_collection_1.objects.link(ob_targetbot_lod0)
col_collection_2.objects.link(ob_targetbot_lod1)
col_collection_3.objects.link(ob_targetbot_lod2)

# ---- scene / render settings (as saved in the file)
scene.frame_start = 1; scene.frame_end = 250; scene.frame_set(1)
scene.render.engine = 'BLENDER_EEVEE_NEXT'
scene.render.resolution_percentage = 50
scene.render.dither_intensity = 0.0
scene.cycles.use_denoising = False
scene.cycles.samples = 128
scene.cycles.sampling_pattern = 'TABULATED_SOBOL'
scene.cycles.use_adaptive_sampling = False
scene.cycles.use_light_tree = False
scene.cycles.blur_glossy = 0.0
scene.cycles.sample_clamp_indirect = 0.0
scene.view_settings.view_transform = 'Standard'
bpy.context.view_layer.update()

# ---- added for rendering (the .blend has no active camera and no usable light): camera, sun
cam_auto = bpy.data.cameras.new('AutoCamera')
cam_auto.lens = 50.0
cam_auto.sensor_width = 36.0
cam_auto.clip_end = 1000.0
ob_auto_camera = bpy.data.objects.new('AutoCamera', cam_auto)
scene.collection.objects.link(ob_auto_camera)
ob_auto_camera.location = (5.20559, -6.19058, 4.26707)
ob_auto_camera.rotation_euler = (1.09748, -7.21219e-08, 0.694738)
scene.camera = ob_auto_camera
light_auto_sun = bpy.data.lights.new('AutoSun', 'SUN')
light_auto_sun.energy = 3.0
light_auto_sun.angle = 0.0523599
ob_auto_sun = bpy.data.objects.new('AutoSun', light_auto_sun)
scene.collection.objects.link(ob_auto_sun)
ob_auto_sun.rotation_euler = (0.872665, 0.174533, 0.523599)
bpy.context.view_layer.update()
